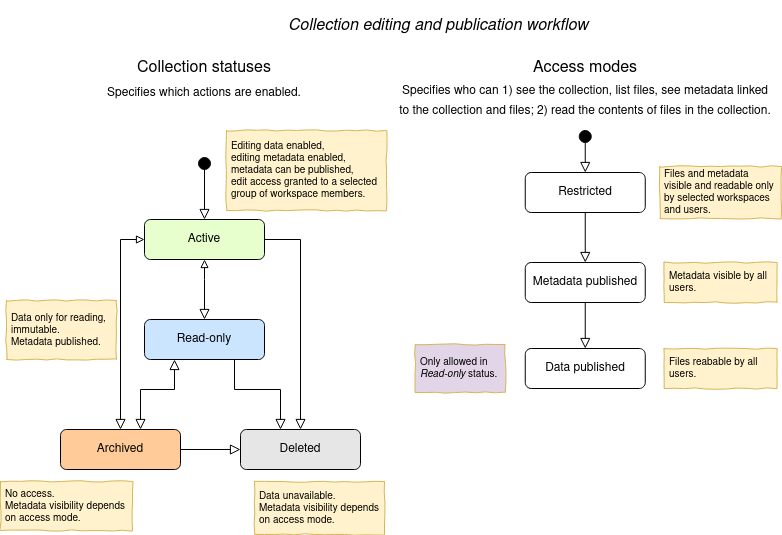

The diagram above was exported from draw.io. Its source (the exported page's mxGraphModel, read from the mxfile embedded in the PNG):
<mxGraphModel dx="1422" dy="734" grid="1" gridSize="10" guides="1" tooltips="1" connect="1" arrows="1" fold="1" page="1" pageScale="1" pageWidth="850" pageHeight="1100" math="0" shadow="0">
  <root>
    <mxCell id="0" />
    <mxCell id="1" parent="0" />
    <mxCell id="0iJ8XnvD2G-y5DEHjqw9-1" value="" style="rounded=0;html=1;jettySize=auto;orthogonalLoop=1;fontSize=11;endArrow=block;endFill=0;endSize=8;strokeWidth=1;shadow=0;labelBackgroundColor=none;edgeStyle=orthogonalEdgeStyle;startArrow=block;startFill=0;" edge="1" parent="1" source="0iJ8XnvD2G-y5DEHjqw9-2" target="0iJ8XnvD2G-y5DEHjqw9-7">
      <mxGeometry relative="1" as="geometry">
        <mxPoint x="110" y="589" as="targetPoint" />
        <Array as="points">
          <mxPoint x="160" y="269" />
        </Array>
      </mxGeometry>
    </mxCell>
    <mxCell id="0iJ8XnvD2G-y5DEHjqw9-2" value="Active" style="rounded=1;whiteSpace=wrap;html=1;fontSize=12;glass=0;strokeWidth=1;shadow=0;fillColor=#E6FFCC;" vertex="1" parent="1">
      <mxGeometry x="184" y="249" width="120" height="40" as="geometry" />
    </mxCell>
    <mxCell id="0iJ8XnvD2G-y5DEHjqw9-3" value="" style="edgeStyle=orthogonalEdgeStyle;rounded=0;html=1;jettySize=auto;orthogonalLoop=1;fontSize=11;endArrow=block;endFill=0;endSize=8;strokeWidth=1;shadow=0;labelBackgroundColor=none;startArrow=block;startFill=0;" edge="1" parent="1" source="0iJ8XnvD2G-y5DEHjqw9-2" target="0iJ8XnvD2G-y5DEHjqw9-4">
      <mxGeometry x="-0.4" y="-45" relative="1" as="geometry">
        <mxPoint x="20" y="-85" as="offset" />
        <mxPoint x="160" y="639" as="sourcePoint" />
        <Array as="points">
          <mxPoint x="244" y="309" />
          <mxPoint x="244" y="309" />
        </Array>
      </mxGeometry>
    </mxCell>
    <mxCell id="0iJ8XnvD2G-y5DEHjqw9-4" value="Read-only" style="rounded=1;whiteSpace=wrap;html=1;fontSize=12;glass=0;strokeWidth=1;shadow=0;fillColor=#CCE5FF;" vertex="1" parent="1">
      <mxGeometry x="184" y="349" width="120" height="40" as="geometry" />
    </mxCell>
    <mxCell id="0iJ8XnvD2G-y5DEHjqw9-5" value="" style="rounded=0;html=1;jettySize=auto;orthogonalLoop=1;fontSize=11;endArrow=block;endFill=0;endSize=8;strokeWidth=1;shadow=0;labelBackgroundColor=none;edgeStyle=orthogonalEdgeStyle;" edge="1" parent="1" source="0iJ8XnvD2G-y5DEHjqw9-7" target="0iJ8XnvD2G-y5DEHjqw9-8">
      <mxGeometry x="0.3333" y="20" relative="1" as="geometry">
        <mxPoint as="offset" />
        <mxPoint x="360" y="700" as="sourcePoint" />
        <Array as="points">
          <mxPoint x="290" y="479" />
          <mxPoint x="290" y="479" />
        </Array>
      </mxGeometry>
    </mxCell>
    <mxCell id="0iJ8XnvD2G-y5DEHjqw9-6" value="" style="edgeStyle=orthogonalEdgeStyle;rounded=0;html=1;jettySize=auto;orthogonalLoop=1;fontSize=11;endArrow=block;endFill=0;endSize=8;strokeWidth=1;shadow=0;labelBackgroundColor=none;exitX=0.75;exitY=1;exitDx=0;exitDy=0;" edge="1" parent="1" source="0iJ8XnvD2G-y5DEHjqw9-4" target="0iJ8XnvD2G-y5DEHjqw9-8">
      <mxGeometry x="0.3" y="50" relative="1" as="geometry">
        <mxPoint as="offset" />
        <mxPoint x="370" y="529" as="sourcePoint" />
        <Array as="points">
          <mxPoint x="274" y="419" />
          <mxPoint x="320" y="419" />
        </Array>
      </mxGeometry>
    </mxCell>
    <mxCell id="0iJ8XnvD2G-y5DEHjqw9-7" value="Archived" style="rounded=1;whiteSpace=wrap;html=1;fontSize=12;glass=0;strokeWidth=1;shadow=0;fillColor=#FFCC99;" vertex="1" parent="1">
      <mxGeometry x="100" y="459" width="120" height="40" as="geometry" />
    </mxCell>
    <mxCell id="0iJ8XnvD2G-y5DEHjqw9-8" value="Deleted" style="rounded=1;whiteSpace=wrap;html=1;fontSize=12;glass=0;strokeWidth=1;shadow=0;fillColor=#E6E6E6;" vertex="1" parent="1">
      <mxGeometry x="280" y="459" width="120" height="40" as="geometry" />
    </mxCell>
    <mxCell id="0iJ8XnvD2G-y5DEHjqw9-9" value="" style="edgeStyle=orthogonalEdgeStyle;rounded=0;html=1;jettySize=auto;orthogonalLoop=1;fontSize=11;endArrow=block;endFill=0;endSize=8;strokeWidth=1;shadow=0;labelBackgroundColor=none;" edge="1" parent="1" source="0iJ8XnvD2G-y5DEHjqw9-2" target="0iJ8XnvD2G-y5DEHjqw9-8">
      <mxGeometry x="0.2857" y="30" relative="1" as="geometry">
        <mxPoint as="offset" />
        <mxPoint x="80" y="589" as="sourcePoint" />
        <mxPoint x="220" y="529" as="targetPoint" />
        <Array as="points">
          <mxPoint x="340" y="269" />
        </Array>
      </mxGeometry>
    </mxCell>
    <mxCell id="0iJ8XnvD2G-y5DEHjqw9-10" value="" style="rounded=0;html=1;jettySize=auto;orthogonalLoop=1;fontSize=11;endArrow=block;endFill=0;endSize=8;strokeWidth=1;shadow=0;labelBackgroundColor=none;edgeStyle=orthogonalEdgeStyle;exitX=0.25;exitY=1;exitDx=0;exitDy=0;startArrow=block;startFill=0;startSize=8;" edge="1" parent="1" source="0iJ8XnvD2G-y5DEHjqw9-4" target="0iJ8XnvD2G-y5DEHjqw9-7">
      <mxGeometry relative="1" as="geometry">
        <mxPoint x="40" y="639" as="sourcePoint" />
        <mxPoint x="180" y="699" as="targetPoint" />
        <Array as="points">
          <mxPoint x="214" y="419" />
          <mxPoint x="180" y="419" />
        </Array>
      </mxGeometry>
    </mxCell>
    <mxCell id="0iJ8XnvD2G-y5DEHjqw9-11" value="" style="ellipse;whiteSpace=wrap;html=1;aspect=fixed;fillColor=#000000;" vertex="1" parent="1">
      <mxGeometry x="238" y="187" width="12" height="12" as="geometry" />
    </mxCell>
    <mxCell id="0iJ8XnvD2G-y5DEHjqw9-12" value="" style="rounded=0;html=1;jettySize=auto;orthogonalLoop=1;fontSize=11;endArrow=block;endFill=0;endSize=8;strokeWidth=1;shadow=0;labelBackgroundColor=none;edgeStyle=orthogonalEdgeStyle;" edge="1" parent="1" source="0iJ8XnvD2G-y5DEHjqw9-11" target="0iJ8XnvD2G-y5DEHjqw9-2">
      <mxGeometry relative="1" as="geometry">
        <mxPoint x="254" y="269" as="sourcePoint" />
        <mxPoint x="244" y="229" as="targetPoint" />
        <Array as="points" />
      </mxGeometry>
    </mxCell>
    <mxCell id="0iJ8XnvD2G-y5DEHjqw9-13" value="Editing data enabled,&lt;br style=&quot;font-size: 10px&quot;&gt;editing metadata enabled,&lt;br&gt;metadata can be published,&lt;br style=&quot;font-size: 10px&quot;&gt;edit access granted to a selected group of workspace members." style="text;html=1;strokeColor=#d6b656;fillColor=#fff2cc;align=left;verticalAlign=middle;whiteSpace=wrap;rounded=0;shadow=0;glass=0;comic=1;perimeterSpacing=0;spacing=5;fontSize=10;" vertex="1" parent="1">
      <mxGeometry x="266" y="160" width="160" height="80" as="geometry" />
    </mxCell>
    <mxCell id="0iJ8XnvD2G-y5DEHjqw9-14" value="Data only for reading, immutable. &lt;br&gt;Metadata published." style="text;html=1;strokeColor=#d6b656;fillColor=#fff2cc;align=left;verticalAlign=middle;whiteSpace=wrap;rounded=0;shadow=0;glass=0;comic=1;perimeterSpacing=0;spacing=5;fontSize=10;" vertex="1" parent="1">
      <mxGeometry x="46" y="330" width="110" height="59" as="geometry" />
    </mxCell>
    <mxCell id="0iJ8XnvD2G-y5DEHjqw9-15" value="No access.&lt;br&gt;Metadata visibility depends on access mode." style="text;html=1;strokeColor=#d6b656;fillColor=#fff2cc;align=left;verticalAlign=middle;whiteSpace=wrap;rounded=0;shadow=0;glass=0;comic=1;perimeterSpacing=0;spacing=5;fontSize=10;" vertex="1" parent="1">
      <mxGeometry x="40" y="511" width="132" height="49" as="geometry" />
    </mxCell>
    <mxCell id="0iJ8XnvD2G-y5DEHjqw9-16" value="Data unavailable.&lt;br&gt;Metadata visibility depends on access mode." style="text;html=1;strokeColor=#d6b656;fillColor=#fff2cc;align=left;verticalAlign=middle;whiteSpace=wrap;rounded=0;shadow=0;glass=0;comic=1;perimeterSpacing=0;spacing=5;fontSize=10;" vertex="1" parent="1">
      <mxGeometry x="294" y="511" width="130" height="53" as="geometry" />
    </mxCell>
    <mxCell id="0iJ8XnvD2G-y5DEHjqw9-17" value="&lt;h1&gt;&lt;span style=&quot;font-weight: normal&quot;&gt;&lt;font&gt;&lt;span style=&quot;font-size: 16px&quot;&gt;Collection statuses&lt;/span&gt;&lt;br&gt;&lt;font style=&quot;font-size: 12px&quot;&gt;Specifies which actions are enabled.&lt;/font&gt;&lt;/font&gt;&lt;/span&gt;&lt;/h1&gt;" style="text;html=1;strokeColor=none;fillColor=none;align=center;verticalAlign=middle;whiteSpace=wrap;rounded=0;shadow=0;glass=0;comic=1;fontSize=10;" vertex="1" parent="1">
      <mxGeometry x="82" y="94" width="324" height="30" as="geometry" />
    </mxCell>
    <mxCell id="0iJ8XnvD2G-y5DEHjqw9-18" value="Restricted" style="rounded=1;whiteSpace=wrap;html=1;fontSize=12;glass=0;strokeWidth=1;shadow=0;" vertex="1" parent="1">
      <mxGeometry x="564.75" y="202" width="120" height="40" as="geometry" />
    </mxCell>
    <mxCell id="0iJ8XnvD2G-y5DEHjqw9-19" value="Metadata published" style="rounded=1;whiteSpace=wrap;html=1;fontSize=12;glass=0;strokeWidth=1;shadow=0;comic=0;perimeterSpacing=0;" vertex="1" parent="1">
      <mxGeometry x="564.75" y="292" width="120" height="40" as="geometry" />
    </mxCell>
    <mxCell id="0iJ8XnvD2G-y5DEHjqw9-20" value="" style="rounded=0;html=1;jettySize=auto;orthogonalLoop=1;fontSize=11;endArrow=block;endFill=0;endSize=8;strokeWidth=1;shadow=0;labelBackgroundColor=none;edgeStyle=orthogonalEdgeStyle;" edge="1" parent="1" source="0iJ8XnvD2G-y5DEHjqw9-18" target="0iJ8XnvD2G-y5DEHjqw9-19">
      <mxGeometry relative="1" as="geometry">
        <mxPoint x="600.75" y="342" as="sourcePoint" />
        <mxPoint x="624.75" y="292" as="targetPoint" />
        <Array as="points" />
      </mxGeometry>
    </mxCell>
    <mxCell id="0iJ8XnvD2G-y5DEHjqw9-21" value="" style="ellipse;whiteSpace=wrap;html=1;aspect=fixed;fillColor=#000000;" vertex="1" parent="1">
      <mxGeometry x="618.75" y="160" width="12" height="12" as="geometry" />
    </mxCell>
    <mxCell id="0iJ8XnvD2G-y5DEHjqw9-22" value="" style="rounded=0;html=1;jettySize=auto;orthogonalLoop=1;fontSize=11;endArrow=block;endFill=0;endSize=8;strokeWidth=1;shadow=0;labelBackgroundColor=none;edgeStyle=orthogonalEdgeStyle;" edge="1" parent="1" source="0iJ8XnvD2G-y5DEHjqw9-21" target="0iJ8XnvD2G-y5DEHjqw9-18">
      <mxGeometry relative="1" as="geometry">
        <mxPoint x="634.75" y="242" as="sourcePoint" />
        <mxPoint x="634.75" y="302" as="targetPoint" />
        <Array as="points">
          <mxPoint x="624.75" y="172" />
          <mxPoint x="624.75" y="172" />
        </Array>
      </mxGeometry>
    </mxCell>
    <mxCell id="0iJ8XnvD2G-y5DEHjqw9-23" value="Files and metadata visible and readable only by selected workspaces and users." style="text;html=1;strokeColor=#d6b656;fillColor=#fff2cc;align=left;verticalAlign=middle;whiteSpace=wrap;rounded=0;shadow=0;glass=0;comic=1;perimeterSpacing=0;spacing=5;fontSize=10;" vertex="1" parent="1">
      <mxGeometry x="699.25" y="196" width="121.5" height="52" as="geometry" />
    </mxCell>
    <mxCell id="0iJ8XnvD2G-y5DEHjqw9-24" value="Metadata visible by all users." style="text;html=1;strokeColor=#d6b656;fillColor=#fff2cc;align=left;verticalAlign=middle;whiteSpace=wrap;rounded=0;shadow=0;glass=0;comic=1;perimeterSpacing=0;spacing=5;fontSize=10;" vertex="1" parent="1">
      <mxGeometry x="703.5" y="292" width="113" height="40" as="geometry" />
    </mxCell>
    <mxCell id="0iJ8XnvD2G-y5DEHjqw9-25" value="Only allowed in &lt;i&gt;Read-only&lt;/i&gt;&amp;nbsp;status." style="text;html=1;strokeColor=#d6b656;fillColor=#E1D5E7;align=left;verticalAlign=middle;whiteSpace=wrap;rounded=0;shadow=0;glass=0;comic=1;perimeterSpacing=0;spacing=5;fontSize=10;" vertex="1" parent="1">
      <mxGeometry x="454.75" y="374" width="90" height="48" as="geometry" />
    </mxCell>
    <mxCell id="0iJ8XnvD2G-y5DEHjqw9-26" value="&lt;h1&gt;&lt;font style=&quot;font-size: 16px&quot;&gt;&lt;i style=&quot;font-weight: normal&quot;&gt;Collection editing and publication workflow&lt;/i&gt;&lt;/font&gt;&lt;/h1&gt;" style="text;html=1;strokeColor=none;fillColor=none;align=center;verticalAlign=middle;whiteSpace=wrap;rounded=0;shadow=0;glass=0;comic=1;fontSize=10;" vertex="1" parent="1">
      <mxGeometry x="316" y="40" width="324" height="30" as="geometry" />
    </mxCell>
    <mxCell id="0iJ8XnvD2G-y5DEHjqw9-27" value="Data published" style="rounded=1;whiteSpace=wrap;html=1;fontSize=12;glass=0;strokeWidth=1;shadow=0;comic=0;perimeterSpacing=0;" vertex="1" parent="1">
      <mxGeometry x="564.75" y="378" width="120" height="40" as="geometry" />
    </mxCell>
    <mxCell id="0iJ8XnvD2G-y5DEHjqw9-28" value="" style="rounded=0;html=1;jettySize=auto;orthogonalLoop=1;fontSize=11;endArrow=block;endFill=0;endSize=8;strokeWidth=1;shadow=0;labelBackgroundColor=none;edgeStyle=orthogonalEdgeStyle;" edge="1" parent="1" source="0iJ8XnvD2G-y5DEHjqw9-19" target="0iJ8XnvD2G-y5DEHjqw9-27">
      <mxGeometry relative="1" as="geometry">
        <mxPoint x="624.75" y="516.5" as="sourcePoint" />
        <mxPoint x="624.75" y="566.5" as="targetPoint" />
        <Array as="points" />
      </mxGeometry>
    </mxCell>
    <mxCell id="0iJ8XnvD2G-y5DEHjqw9-29" value="Files reabable by all users." style="text;html=1;strokeColor=#d6b656;fillColor=#fff2cc;align=left;verticalAlign=middle;whiteSpace=wrap;rounded=0;shadow=0;glass=0;comic=1;perimeterSpacing=0;spacing=5;fontSize=10;" vertex="1" parent="1">
      <mxGeometry x="703.5" y="378" width="113" height="40" as="geometry" />
    </mxCell>
    <mxCell id="0iJ8XnvD2G-y5DEHjqw9-31" value="&lt;h1&gt;&lt;span style=&quot;font-weight: normal&quot;&gt;&lt;font style=&quot;line-height: 100%&quot;&gt;&lt;span style=&quot;font-size: 16px&quot;&gt;Access modes&lt;/span&gt;&lt;br&gt;&lt;div&gt;&lt;span style=&quot;font-size: 12px ; line-height: 100%&quot;&gt;Specifies who can 1) see the collection, list files, see metadata linked to the collection and files; 2) read the contents of files in the collection.&lt;/span&gt;&lt;/div&gt;&lt;/font&gt;&lt;/span&gt;&lt;/h1&gt;" style="text;html=1;strokeColor=none;fillColor=none;align=center;verticalAlign=middle;whiteSpace=wrap;rounded=0;shadow=0;glass=0;comic=1;fontSize=10;" vertex="1" parent="1">
      <mxGeometry x="434.75" y="78" width="380" height="78" as="geometry" />
    </mxCell>
  </root>
</mxGraphModel>